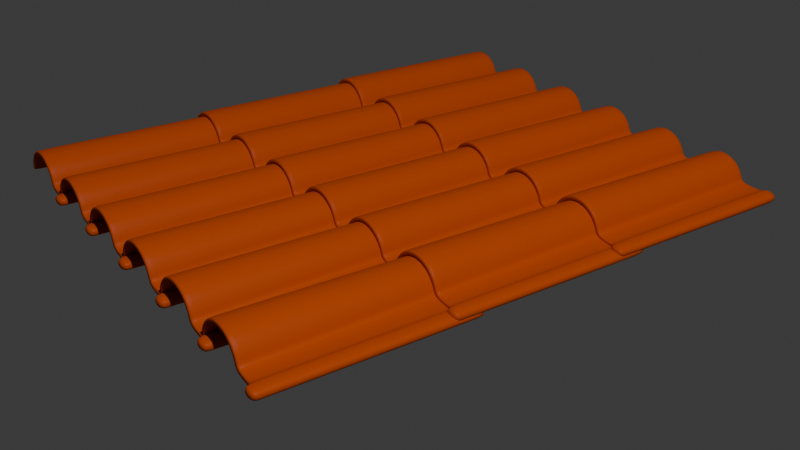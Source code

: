 # Source: Roof_2.blend  (saved by Blender 4.0.36; exported with 4.5.12 LTS)
import bpy
from mathutils import Matrix  # noqa: F401  (used for matrix-valued properties, if any)

bpy.ops.wm.read_factory_settings(use_empty=True)
scene = bpy.context.scene
scene.name = 'Scene'

# ---- collections
col_collection = bpy.data.collections.new('Collection'); scene.collection.children.link(col_collection)

# ---- materials (node trees are filled in below, after node groups)
mat_roof_material = bpy.data.materials.new('Roof_material')
mat_roof_material.use_transparent_shadow = False
mat_roof_material.diffuse_color = (0.581, 0.105, 0.068, 1.0)

# ---- material node trees
mat_roof_material.use_nodes = True; mat_roof_material.node_tree.nodes.clear()
_N = mat_roof_material.node_tree.nodes; _L = mat_roof_material.node_tree.links
n0 = _N.new('ShaderNodeBsdfPrincipled'); n0.name = 'Principled BSDF'; n0.location = (10, 300)
n0.inputs[3].default_value = 1.45
n1 = _N.new('ShaderNodeOutputMaterial'); n1.name = 'Material Output'; n1.location = (1100, 160)
n2 = _N.new('ShaderNodeBsdfDiffuse'); n2.name = 'Diffuse BSDF'; n2.location = (200, 320)
n2.inputs[0].default_value = (0.482, 0.061, 0.003, 1.0)
n3 = _N.new('ShaderNodeBsdfAnisotropic'); n3.name = 'Glossy_0'; n3.location = (200, 0)
n4 = _N.new('ShaderNodeMixShader'); n4.name = 'Mix_0'; n4.location = (500, 160)
n4.inputs[0].default_value = 0.01
_L.new(n2.outputs[0], n4.inputs[1])
_L.new(n3.outputs[0], n4.inputs[2])
_L.new(n4.outputs[0], n1.inputs[0])
n1.is_active_output = True

# ---- world
world_world = bpy.data.worlds.new('World'); scene.world = world_world
world_world.use_nodes = True; world_world.node_tree.nodes.clear()
_N = world_world.node_tree.nodes; _L = world_world.node_tree.links
n0 = _N.new('ShaderNodeOutputWorld'); n0.name = 'World Output'; n0.location = (300, 300)
n1 = _N.new('ShaderNodeBackground'); n1.name = 'Background'; n1.location = (10, 300)
n1.inputs[0].default_value = (0.05088, 0.05088, 0.05088, 1.0)
_L.new(n1.outputs[0], n0.inputs[0])
n0.is_active_output = True
world_world.color = (0.05088, 0.05088, 0.05088)
world_world.use_sun_shadow = False
world_world.sun_shadow_jitter_overblur = 0.0

# ---- cameras
cam_camera = bpy.data.cameras.new('Camera')
cam_camera.clip_end = 100.0
cam_camera.ortho_scale = 7.314

# ---- lights
light_light = bpy.data.lights.new('Light', 'POINT')
light_light.transmission_factor = 0.0
light_light.use_soft_falloff = False
light_light.energy = 1000.0
light_light.shadow_soft_size = 0.1
light_light.shadow_maximum_resolution = 0.006
light_light.use_absolute_resolution = True

# ---- meshes
me_roof = bpy.data.meshes.new('Roof')
me_roof.from_pydata([(0.1085, 0.463, 0.0121), (0.1121, 0.4626, -0.007962), (0.007649, 0.4626, -0.00567), (0.01206, 0.463, 0.01422), (0.02375, 0.4634, 0.03091), (0.04094, 0.4636, 0.04185), (0.06101, 0.4637, 0.04539), (0.0976, 0.4634, 0.02929), (0.08091, 0.4636, 0.04098), (0.1997, -0.007466, -0.004228), (0.1997, 0.4624, -0.01423), (0.1881, -0.007461, -0.003972), (0.187, 0.4624, -0.01331), (0.1995, -0.007297, 0.003714), (0.1995, 0.4626, -0.006284), (0.1883, -0.007292, 0.00397), (0.1873, 0.4626, -0.00537), (0.04091, 0.4591, 0.04198), (0.06101, 0.4591, 0.04552), (0.007573, 0.458, -0.005613), (0.01199, 0.4585, 0.01431), (0.09765, 0.4588, 0.0294), (0.1086, 0.4584, 0.01219), (0.0237, 0.4588, 0.03102), (0.1122, 0.458, -0.007909), (0.08094, 0.459, 0.0411), (0.1997, 0.4579, -0.01413), (0.187, 0.4579, -0.01322), (0.1995, 0.458, -0.006187), (0.1873, 0.458, -0.00528), (0.06109, 0.0007604, 0.05862), (0.00496, -4.191e-09, 0.02288), (0.1156, -5.167e-05, 0.02045), (0.01837, 0.0004071, 0.04202), (0.1196, -0.0005412, -0.002554), (0.0839, 0.0006528, 0.05356), (0.1997, -0.0005799, -0.004375), (0.1881, -0.0005743, -0.004109), (0.1995, -0.0004109, 0.003567), (0.1883, -0.0004053, 0.003833), (0.03807, 0.0006742, 0.05456), (0.0, 0.0, 0.0), (0.103, 0.0003676, 0.04016), (0.06108, 0.006741, 0.05845), (0.005052, 0.005982, 0.02277), (0.1155, 0.00593, 0.02035), (0.01843, 0.006388, 0.04187), (0.1195, 0.005442, -0.002623), (0.08386, 0.006634, 0.0534), (0.1997, 0.005402, -0.004502), (0.188, 0.005407, -0.004228), (0.1995, 0.005571, 0.00344), (0.1883, 0.005576, 0.003714), (0.03811, 0.006655, 0.0544), (-1.118e-08, 0.005497, 2.794e-09), (0.103, 0.006349, 0.04002)], [], [(18, 17, 5, 6), (20, 19, 2, 3), (22, 21, 7, 0), (23, 20, 3, 4), (24, 22, 0, 1), (25, 18, 6, 8), (17, 23, 4, 5), (21, 25, 8, 7), (12, 10, 14, 16), (24, 1, 12, 27), (29, 16, 14, 28), (9, 11, 15, 13), (36, 9, 13, 38), (27, 12, 16, 29), (43, 53, 17, 18), (44, 54, 19, 20), (45, 55, 21, 22), (46, 44, 20, 23), (47, 45, 22, 24), (48, 43, 18, 25), (53, 46, 23, 17), (55, 48, 25, 21), (47, 24, 27, 50), (52, 29, 28, 51), (10, 26, 28, 14), (50, 27, 29, 52), (49, 36, 38, 51), (15, 39, 38, 13), (11, 37, 39, 15), (30, 40, 53, 43), (31, 41, 54, 44), (32, 42, 55, 45), (33, 31, 44, 46), (34, 32, 45, 47), (35, 30, 43, 48), (40, 33, 46, 53), (42, 35, 48, 55), (34, 47, 50, 37), (39, 52, 51, 38), (37, 50, 52, 39), (26, 49, 51, 28)])
me_roof.polygons.foreach_set('use_smooth', [True] * 41)
me_roof.materials.append(mat_roof_material)
me_roof.update()

# ---- objects
ob_light = bpy.data.objects.new('Light', light_light)
ob_camera = bpy.data.objects.new('Camera', cam_camera)
ob_roof = bpy.data.objects.new('Roof', me_roof)

# ---- transforms, parenting, visibility, modifiers, constraints
ob_light.location = (4.063, -0.05382, 4.832)
ob_light.rotation_euler = (0.6503, 0.05522, 1.866)
ob_light.lock_rotations_4d = False
ob_light.empty_display_type = 'ARROWS'
ob_light.color = (0.0, 0.0, 0.0, 0.0)
ob_light.lineart.crease_threshold = 0.0
ob_camera.location = (2.424, -0.6701, 1.084)
ob_camera.rotation_euler = (1.093, -4.896e-07, 0.9546)
ob_camera.lock_rotations_4d = False
ob_camera.empty_display_type = 'ARROWS'
ob_camera.color = (0.0, 0.0, 0.0, 0.0)
ob_camera.display_type = 'WIRE'
ob_camera.lineart.crease_threshold = 0.0
ob_roof.location = (0.0, 0.0, 0.0)
_m = ob_roof.modifiers.new('Solidify', 'SOLIDIFY')
_m.thickness = 0.012
_m.use_even_offset = True
_m.use_quality_normals = True
_m = ob_roof.modifiers.new('Subdivision', 'SUBSURF')
_m.levels = 2
_m = ob_roof.modifiers.new('Array_X', 'ARRAY')
_m.count = 6
_m.constant_offset_displace = (0.0, 0.0, 0.0)
_m.relative_offset_displace = (0.8, 0.0, 0.0)
_m = ob_roof.modifiers.new('Array_Y', 'ARRAY')
_m.count = 3
_m.constant_offset_displace = (0.0, 0.0, 0.0)
_m.relative_offset_displace = (0.0, 0.85, 0.0)

# ---- collection membership
col_collection.objects.link(ob_light)
col_collection.objects.link(ob_camera)
col_collection.objects.link(ob_roof)

# ---- scene / render settings (as saved in the file)
scene.camera = ob_camera
scene.frame_start = 1; scene.frame_end = 250; scene.frame_set(1)
scene.render.engine = 'BLENDER_EEVEE_NEXT'
scene.cycles.sampling_pattern = 'TABULATED_SOBOL'
bpy.context.view_layer.update()
